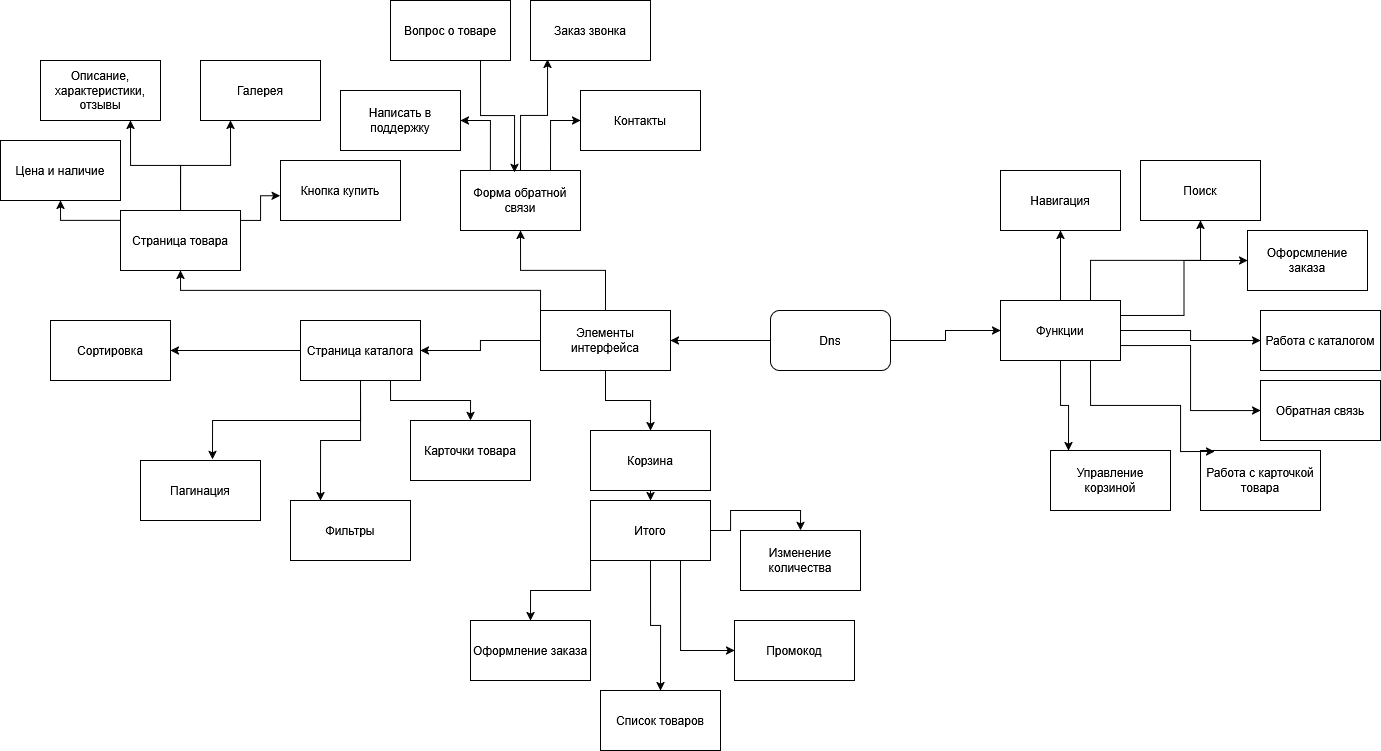

The diagram above was exported from draw.io. Its source (the exported page's mxGraphModel, read from the mxfile embedded in the PNG):
<mxGraphModel dx="2491" dy="884" grid="1" gridSize="10" guides="1" tooltips="1" connect="1" arrows="1" fold="1" page="1" pageScale="1" pageWidth="827" pageHeight="1169" math="0" shadow="0">
  <root>
    <mxCell id="0" />
    <mxCell id="1" parent="0" />
    <mxCell id="WnLrTSUHYDLu3Eekp3Jg-32" edge="1" parent="1" source="WnLrTSUHYDLu3Eekp3Jg-1" style="edgeStyle=orthogonalEdgeStyle;rounded=0;orthogonalLoop=1;jettySize=auto;html=1;exitX=1;exitY=0.5;exitDx=0;exitDy=0;entryX=0;entryY=0.5;entryDx=0;entryDy=0;" target="WnLrTSUHYDLu3Eekp3Jg-2">
      <mxGeometry relative="1" as="geometry" />
    </mxCell>
    <mxCell id="WnLrTSUHYDLu3Eekp3Jg-41" edge="1" parent="1" source="WnLrTSUHYDLu3Eekp3Jg-1" style="edgeStyle=orthogonalEdgeStyle;rounded=0;orthogonalLoop=1;jettySize=auto;html=1;exitX=0;exitY=0.5;exitDx=0;exitDy=0;entryX=1;entryY=0.5;entryDx=0;entryDy=0;" target="WnLrTSUHYDLu3Eekp3Jg-3">
      <mxGeometry relative="1" as="geometry" />
    </mxCell>
    <mxCell id="WnLrTSUHYDLu3Eekp3Jg-1" parent="1" style="rounded=1;whiteSpace=wrap;html=1;" value="Dns" vertex="1">
      <mxGeometry height="60" width="120" x="390" y="380" as="geometry" />
    </mxCell>
    <mxCell id="WnLrTSUHYDLu3Eekp3Jg-34" edge="1" parent="1" source="WnLrTSUHYDLu3Eekp3Jg-2" style="edgeStyle=orthogonalEdgeStyle;rounded=0;orthogonalLoop=1;jettySize=auto;html=1;" target="WnLrTSUHYDLu3Eekp3Jg-9" value="">
      <mxGeometry relative="1" as="geometry" />
    </mxCell>
    <mxCell id="WnLrTSUHYDLu3Eekp3Jg-35" edge="1" parent="1" source="WnLrTSUHYDLu3Eekp3Jg-2" style="edgeStyle=orthogonalEdgeStyle;rounded=0;orthogonalLoop=1;jettySize=auto;html=1;exitX=0.75;exitY=0;exitDx=0;exitDy=0;entryX=0.5;entryY=1;entryDx=0;entryDy=0;" target="WnLrTSUHYDLu3Eekp3Jg-4">
      <mxGeometry relative="1" as="geometry" />
    </mxCell>
    <mxCell id="WnLrTSUHYDLu3Eekp3Jg-36" edge="1" parent="1" source="WnLrTSUHYDLu3Eekp3Jg-2" style="edgeStyle=orthogonalEdgeStyle;rounded=0;orthogonalLoop=1;jettySize=auto;html=1;exitX=1;exitY=0.25;exitDx=0;exitDy=0;entryX=0;entryY=0.5;entryDx=0;entryDy=0;" target="WnLrTSUHYDLu3Eekp3Jg-5">
      <mxGeometry relative="1" as="geometry" />
    </mxCell>
    <mxCell id="WnLrTSUHYDLu3Eekp3Jg-37" edge="1" parent="1" source="WnLrTSUHYDLu3Eekp3Jg-2" style="edgeStyle=orthogonalEdgeStyle;rounded=0;orthogonalLoop=1;jettySize=auto;html=1;exitX=1;exitY=0.5;exitDx=0;exitDy=0;entryX=0;entryY=0.5;entryDx=0;entryDy=0;" target="WnLrTSUHYDLu3Eekp3Jg-6">
      <mxGeometry relative="1" as="geometry" />
    </mxCell>
    <mxCell id="WnLrTSUHYDLu3Eekp3Jg-38" edge="1" parent="1" source="WnLrTSUHYDLu3Eekp3Jg-2" style="edgeStyle=orthogonalEdgeStyle;rounded=0;orthogonalLoop=1;jettySize=auto;html=1;exitX=1;exitY=0.75;exitDx=0;exitDy=0;entryX=0;entryY=0.5;entryDx=0;entryDy=0;" target="WnLrTSUHYDLu3Eekp3Jg-7">
      <mxGeometry relative="1" as="geometry" />
    </mxCell>
    <mxCell id="WnLrTSUHYDLu3Eekp3Jg-2" parent="1" style="rounded=0;whiteSpace=wrap;html=1;" value="Функции" vertex="1">
      <mxGeometry height="60" width="120" x="620" y="370" as="geometry" />
    </mxCell>
    <mxCell id="WnLrTSUHYDLu3Eekp3Jg-42" edge="1" parent="1" source="WnLrTSUHYDLu3Eekp3Jg-3" style="edgeStyle=orthogonalEdgeStyle;rounded=0;orthogonalLoop=1;jettySize=auto;html=1;exitX=0.5;exitY=0;exitDx=0;exitDy=0;entryX=0.5;entryY=1;entryDx=0;entryDy=0;" target="WnLrTSUHYDLu3Eekp3Jg-11">
      <mxGeometry relative="1" as="geometry" />
    </mxCell>
    <mxCell id="WnLrTSUHYDLu3Eekp3Jg-43" edge="1" parent="1" source="WnLrTSUHYDLu3Eekp3Jg-3" style="edgeStyle=orthogonalEdgeStyle;rounded=0;orthogonalLoop=1;jettySize=auto;html=1;exitX=0;exitY=0.5;exitDx=0;exitDy=0;entryX=1;entryY=0.5;entryDx=0;entryDy=0;" target="WnLrTSUHYDLu3Eekp3Jg-16">
      <mxGeometry relative="1" as="geometry" />
    </mxCell>
    <mxCell id="WnLrTSUHYDLu3Eekp3Jg-44" edge="1" parent="1" source="WnLrTSUHYDLu3Eekp3Jg-3" style="edgeStyle=orthogonalEdgeStyle;rounded=0;orthogonalLoop=1;jettySize=auto;html=1;exitX=0.5;exitY=1;exitDx=0;exitDy=0;entryX=0.5;entryY=0;entryDx=0;entryDy=0;" target="WnLrTSUHYDLu3Eekp3Jg-21">
      <mxGeometry relative="1" as="geometry" />
    </mxCell>
    <mxCell id="WnLrTSUHYDLu3Eekp3Jg-65" edge="1" parent="1" source="WnLrTSUHYDLu3Eekp3Jg-3" style="edgeStyle=orthogonalEdgeStyle;rounded=0;orthogonalLoop=1;jettySize=auto;html=1;exitX=0;exitY=0;exitDx=0;exitDy=0;entryX=0.5;entryY=1;entryDx=0;entryDy=0;" target="WnLrTSUHYDLu3Eekp3Jg-27">
      <mxGeometry relative="1" as="geometry" />
    </mxCell>
    <mxCell id="WnLrTSUHYDLu3Eekp3Jg-3" parent="1" style="rounded=0;whiteSpace=wrap;html=1;" value="Элементы интерфейса" vertex="1">
      <mxGeometry height="60" width="130" x="160" y="380" as="geometry" />
    </mxCell>
    <mxCell id="WnLrTSUHYDLu3Eekp3Jg-4" parent="1" style="rounded=0;whiteSpace=wrap;html=1;" value="Поиск" vertex="1">
      <mxGeometry height="60" width="120" x="760" y="230" as="geometry" />
    </mxCell>
    <mxCell id="WnLrTSUHYDLu3Eekp3Jg-5" parent="1" style="rounded=0;whiteSpace=wrap;html=1;" value="Офорсмление заказа" vertex="1">
      <mxGeometry height="60" width="120" x="867" y="300" as="geometry" />
    </mxCell>
    <mxCell id="WnLrTSUHYDLu3Eekp3Jg-6" parent="1" style="rounded=0;whiteSpace=wrap;html=1;" value="Работа с каталогом" vertex="1">
      <mxGeometry height="60" width="120" x="880" y="380" as="geometry" />
    </mxCell>
    <mxCell id="WnLrTSUHYDLu3Eekp3Jg-7" parent="1" style="rounded=0;whiteSpace=wrap;html=1;" value="Обратная связь" vertex="1">
      <mxGeometry height="60" width="120" x="880" y="450" as="geometry" />
    </mxCell>
    <mxCell id="WnLrTSUHYDLu3Eekp3Jg-8" parent="1" style="rounded=0;whiteSpace=wrap;html=1;" value="Работа с карточкой товара" vertex="1">
      <mxGeometry height="60" width="120" x="820" y="520" as="geometry" />
    </mxCell>
    <mxCell id="WnLrTSUHYDLu3Eekp3Jg-9" parent="1" style="rounded=0;whiteSpace=wrap;html=1;" value="Навигация" vertex="1">
      <mxGeometry height="60" width="120" x="620" y="240" as="geometry" />
    </mxCell>
    <mxCell id="WnLrTSUHYDLu3Eekp3Jg-10" parent="1" style="rounded=0;whiteSpace=wrap;html=1;" value="Управление корзиной" vertex="1">
      <mxGeometry height="60" width="120" x="670" y="520" as="geometry" />
    </mxCell>
    <mxCell id="WnLrTSUHYDLu3Eekp3Jg-61" edge="1" parent="1" source="WnLrTSUHYDLu3Eekp3Jg-11" style="edgeStyle=orthogonalEdgeStyle;rounded=0;orthogonalLoop=1;jettySize=auto;html=1;exitX=0.25;exitY=0;exitDx=0;exitDy=0;entryX=1;entryY=0.5;entryDx=0;entryDy=0;" target="WnLrTSUHYDLu3Eekp3Jg-15">
      <mxGeometry relative="1" as="geometry" />
    </mxCell>
    <mxCell id="WnLrTSUHYDLu3Eekp3Jg-62" edge="1" parent="1" source="WnLrTSUHYDLu3Eekp3Jg-11" style="edgeStyle=orthogonalEdgeStyle;rounded=0;orthogonalLoop=1;jettySize=auto;html=1;exitX=0.75;exitY=0;exitDx=0;exitDy=0;entryX=0;entryY=0.5;entryDx=0;entryDy=0;" target="WnLrTSUHYDLu3Eekp3Jg-12">
      <mxGeometry relative="1" as="geometry" />
    </mxCell>
    <mxCell id="WnLrTSUHYDLu3Eekp3Jg-11" parent="1" style="rounded=0;whiteSpace=wrap;html=1;" value="Форма обратной связи" vertex="1">
      <mxGeometry height="60" width="120" x="80" y="240" as="geometry" />
    </mxCell>
    <mxCell id="WnLrTSUHYDLu3Eekp3Jg-12" parent="1" style="rounded=0;whiteSpace=wrap;html=1;" value="Контакты" vertex="1">
      <mxGeometry height="60" width="120" x="200" y="160" as="geometry" />
    </mxCell>
    <mxCell id="WnLrTSUHYDLu3Eekp3Jg-13" parent="1" style="rounded=0;whiteSpace=wrap;html=1;" value="Заказ звонка" vertex="1">
      <mxGeometry height="60" width="120" x="150" y="70" as="geometry" />
    </mxCell>
    <mxCell id="WnLrTSUHYDLu3Eekp3Jg-14" parent="1" style="rounded=0;whiteSpace=wrap;html=1;" value="Вопрос о товаре" vertex="1">
      <mxGeometry height="60" width="120" x="10" y="70" as="geometry" />
    </mxCell>
    <mxCell id="WnLrTSUHYDLu3Eekp3Jg-15" parent="1" style="rounded=0;whiteSpace=wrap;html=1;" value="Написать в поддержку" vertex="1">
      <mxGeometry height="60" width="120" x="-40" y="160" as="geometry" />
    </mxCell>
    <mxCell id="WnLrTSUHYDLu3Eekp3Jg-57" edge="1" parent="1" source="WnLrTSUHYDLu3Eekp3Jg-16" style="edgeStyle=orthogonalEdgeStyle;rounded=0;orthogonalLoop=1;jettySize=auto;html=1;exitX=0;exitY=0.5;exitDx=0;exitDy=0;entryX=1;entryY=0.5;entryDx=0;entryDy=0;" target="WnLrTSUHYDLu3Eekp3Jg-19">
      <mxGeometry relative="1" as="geometry" />
    </mxCell>
    <mxCell id="WnLrTSUHYDLu3Eekp3Jg-59" edge="1" parent="1" source="WnLrTSUHYDLu3Eekp3Jg-16" style="edgeStyle=orthogonalEdgeStyle;rounded=0;orthogonalLoop=1;jettySize=auto;html=1;exitX=0.75;exitY=1;exitDx=0;exitDy=0;entryX=0.5;entryY=0;entryDx=0;entryDy=0;" target="WnLrTSUHYDLu3Eekp3Jg-17">
      <mxGeometry relative="1" as="geometry" />
    </mxCell>
    <mxCell id="WnLrTSUHYDLu3Eekp3Jg-60" edge="1" parent="1" source="WnLrTSUHYDLu3Eekp3Jg-16" style="edgeStyle=orthogonalEdgeStyle;rounded=0;orthogonalLoop=1;jettySize=auto;html=1;exitX=0.5;exitY=1;exitDx=0;exitDy=0;entryX=0.25;entryY=0;entryDx=0;entryDy=0;" target="WnLrTSUHYDLu3Eekp3Jg-20">
      <mxGeometry relative="1" as="geometry" />
    </mxCell>
    <mxCell id="WnLrTSUHYDLu3Eekp3Jg-16" parent="1" style="rounded=0;whiteSpace=wrap;html=1;" value="Страница каталога" vertex="1">
      <mxGeometry height="60" width="120" x="-80" y="390" as="geometry" />
    </mxCell>
    <mxCell id="WnLrTSUHYDLu3Eekp3Jg-17" parent="1" style="rounded=0;whiteSpace=wrap;html=1;" value="Карточки товара" vertex="1">
      <mxGeometry height="60" width="120" x="30" y="490" as="geometry" />
    </mxCell>
    <mxCell id="WnLrTSUHYDLu3Eekp3Jg-18" parent="1" style="rounded=0;whiteSpace=wrap;html=1;" value="Пагинация" vertex="1">
      <mxGeometry height="60" width="120" x="-240" y="530" as="geometry" />
    </mxCell>
    <mxCell id="WnLrTSUHYDLu3Eekp3Jg-19" parent="1" style="rounded=0;whiteSpace=wrap;html=1;" value="Сортировка" vertex="1">
      <mxGeometry height="60" width="120" x="-330" y="390" as="geometry" />
    </mxCell>
    <mxCell id="WnLrTSUHYDLu3Eekp3Jg-20" parent="1" style="rounded=0;whiteSpace=wrap;html=1;" value="Фильтры" vertex="1">
      <mxGeometry height="60" width="120" x="-90" y="570" as="geometry" />
    </mxCell>
    <mxCell id="WnLrTSUHYDLu3Eekp3Jg-45" edge="1" parent="1" source="WnLrTSUHYDLu3Eekp3Jg-21" style="edgeStyle=orthogonalEdgeStyle;rounded=0;orthogonalLoop=1;jettySize=auto;html=1;exitX=0.5;exitY=1;exitDx=0;exitDy=0;entryX=0.5;entryY=0;entryDx=0;entryDy=0;" target="WnLrTSUHYDLu3Eekp3Jg-26">
      <mxGeometry relative="1" as="geometry" />
    </mxCell>
    <mxCell id="WnLrTSUHYDLu3Eekp3Jg-21" parent="1" style="rounded=0;whiteSpace=wrap;html=1;" value="Корзина" vertex="1">
      <mxGeometry height="60" width="120" x="210" y="500" as="geometry" />
    </mxCell>
    <mxCell id="WnLrTSUHYDLu3Eekp3Jg-22" parent="1" style="rounded=0;whiteSpace=wrap;html=1;" value="Промокод" vertex="1">
      <mxGeometry height="60" width="120" x="354" y="690" as="geometry" />
    </mxCell>
    <mxCell id="WnLrTSUHYDLu3Eekp3Jg-23" parent="1" style="rounded=0;whiteSpace=wrap;html=1;" value="Список товаров" vertex="1">
      <mxGeometry height="60" width="120" x="220" y="760" as="geometry" />
    </mxCell>
    <mxCell id="WnLrTSUHYDLu3Eekp3Jg-24" parent="1" style="rounded=0;whiteSpace=wrap;html=1;" value="Изменение количества" vertex="1">
      <mxGeometry height="60" width="120" x="360" y="600" as="geometry" />
    </mxCell>
    <mxCell id="WnLrTSUHYDLu3Eekp3Jg-25" parent="1" style="rounded=0;whiteSpace=wrap;html=1;" value="Оформление заказа" vertex="1">
      <mxGeometry height="60" width="120" x="90" y="690" as="geometry" />
    </mxCell>
    <mxCell id="WnLrTSUHYDLu3Eekp3Jg-53" edge="1" parent="1" source="WnLrTSUHYDLu3Eekp3Jg-26" style="edgeStyle=orthogonalEdgeStyle;rounded=0;orthogonalLoop=1;jettySize=auto;html=1;exitX=0;exitY=1;exitDx=0;exitDy=0;entryX=0.5;entryY=0;entryDx=0;entryDy=0;" target="WnLrTSUHYDLu3Eekp3Jg-25">
      <mxGeometry relative="1" as="geometry" />
    </mxCell>
    <mxCell id="WnLrTSUHYDLu3Eekp3Jg-54" edge="1" parent="1" source="WnLrTSUHYDLu3Eekp3Jg-26" style="edgeStyle=orthogonalEdgeStyle;rounded=0;orthogonalLoop=1;jettySize=auto;html=1;exitX=0.5;exitY=1;exitDx=0;exitDy=0;entryX=0.5;entryY=0;entryDx=0;entryDy=0;" target="WnLrTSUHYDLu3Eekp3Jg-23">
      <mxGeometry relative="1" as="geometry" />
    </mxCell>
    <mxCell id="WnLrTSUHYDLu3Eekp3Jg-55" edge="1" parent="1" source="WnLrTSUHYDLu3Eekp3Jg-26" style="edgeStyle=orthogonalEdgeStyle;rounded=0;orthogonalLoop=1;jettySize=auto;html=1;exitX=0.75;exitY=1;exitDx=0;exitDy=0;entryX=0;entryY=0.5;entryDx=0;entryDy=0;" target="WnLrTSUHYDLu3Eekp3Jg-22">
      <mxGeometry relative="1" as="geometry" />
    </mxCell>
    <mxCell id="WnLrTSUHYDLu3Eekp3Jg-56" edge="1" parent="1" source="WnLrTSUHYDLu3Eekp3Jg-26" style="edgeStyle=orthogonalEdgeStyle;rounded=0;orthogonalLoop=1;jettySize=auto;html=1;exitX=1;exitY=0.5;exitDx=0;exitDy=0;entryX=0.5;entryY=0;entryDx=0;entryDy=0;" target="WnLrTSUHYDLu3Eekp3Jg-24">
      <mxGeometry relative="1" as="geometry" />
    </mxCell>
    <mxCell id="WnLrTSUHYDLu3Eekp3Jg-26" parent="1" style="rounded=0;whiteSpace=wrap;html=1;" value="Итого" vertex="1">
      <mxGeometry height="60" width="120" x="210" y="570" as="geometry" />
    </mxCell>
    <mxCell id="WnLrTSUHYDLu3Eekp3Jg-66" edge="1" parent="1" source="WnLrTSUHYDLu3Eekp3Jg-27" style="edgeStyle=orthogonalEdgeStyle;rounded=0;orthogonalLoop=1;jettySize=auto;html=1;exitX=1;exitY=0;exitDx=0;exitDy=0;entryX=-0.004;entryY=0.589;entryDx=0;entryDy=0;entryPerimeter=0;" target="WnLrTSUHYDLu3Eekp3Jg-30">
      <mxGeometry relative="1" as="geometry">
        <Array as="points">
          <mxPoint x="-140" y="290" />
          <mxPoint x="-120" y="290" />
          <mxPoint x="-120" y="265" />
        </Array>
      </mxGeometry>
    </mxCell>
    <mxCell id="WnLrTSUHYDLu3Eekp3Jg-67" edge="1" parent="1" source="WnLrTSUHYDLu3Eekp3Jg-27" style="edgeStyle=orthogonalEdgeStyle;rounded=0;orthogonalLoop=1;jettySize=auto;html=1;exitX=0;exitY=0;exitDx=0;exitDy=0;entryX=0.5;entryY=1;entryDx=0;entryDy=0;" target="WnLrTSUHYDLu3Eekp3Jg-31">
      <mxGeometry relative="1" as="geometry">
        <Array as="points">
          <mxPoint x="-260" y="290" />
          <mxPoint x="-320" y="290" />
        </Array>
      </mxGeometry>
    </mxCell>
    <mxCell id="WnLrTSUHYDLu3Eekp3Jg-68" edge="1" parent="1" source="WnLrTSUHYDLu3Eekp3Jg-27" style="edgeStyle=orthogonalEdgeStyle;rounded=0;orthogonalLoop=1;jettySize=auto;html=1;exitX=0.5;exitY=0;exitDx=0;exitDy=0;entryX=0.25;entryY=1;entryDx=0;entryDy=0;" target="WnLrTSUHYDLu3Eekp3Jg-28">
      <mxGeometry relative="1" as="geometry" />
    </mxCell>
    <mxCell id="WnLrTSUHYDLu3Eekp3Jg-71" edge="1" parent="1" source="WnLrTSUHYDLu3Eekp3Jg-27" style="edgeStyle=orthogonalEdgeStyle;rounded=0;orthogonalLoop=1;jettySize=auto;html=1;entryX=0.75;entryY=1;entryDx=0;entryDy=0;" target="WnLrTSUHYDLu3Eekp3Jg-29">
      <mxGeometry relative="1" as="geometry" />
    </mxCell>
    <mxCell id="WnLrTSUHYDLu3Eekp3Jg-27" parent="1" style="rounded=0;whiteSpace=wrap;html=1;" value="Страница товара" vertex="1">
      <mxGeometry height="60" width="120" x="-260" y="280" as="geometry" />
    </mxCell>
    <mxCell id="WnLrTSUHYDLu3Eekp3Jg-28" parent="1" style="rounded=0;whiteSpace=wrap;html=1;" value="Галерея" vertex="1">
      <mxGeometry height="60" width="120" x="-180" y="130" as="geometry" />
    </mxCell>
    <mxCell id="WnLrTSUHYDLu3Eekp3Jg-29" parent="1" style="rounded=0;whiteSpace=wrap;html=1;" value="Описание, характеристики, отзывы" vertex="1">
      <mxGeometry height="60" width="120" x="-340" y="130" as="geometry" />
    </mxCell>
    <mxCell id="WnLrTSUHYDLu3Eekp3Jg-30" parent="1" style="rounded=0;whiteSpace=wrap;html=1;" value="Кнопка купить" vertex="1">
      <mxGeometry height="60" width="120" x="-100" y="230" as="geometry" />
    </mxCell>
    <mxCell id="WnLrTSUHYDLu3Eekp3Jg-31" parent="1" style="rounded=0;whiteSpace=wrap;html=1;" value="Цена и наличие" vertex="1">
      <mxGeometry height="60" width="120" x="-380" y="210" as="geometry" />
    </mxCell>
    <mxCell id="WnLrTSUHYDLu3Eekp3Jg-39" edge="1" parent="1" source="WnLrTSUHYDLu3Eekp3Jg-2" style="edgeStyle=orthogonalEdgeStyle;rounded=0;orthogonalLoop=1;jettySize=auto;html=1;exitX=0.75;exitY=1;exitDx=0;exitDy=0;entryX=0.117;entryY=0.017;entryDx=0;entryDy=0;entryPerimeter=0;" target="WnLrTSUHYDLu3Eekp3Jg-8">
      <mxGeometry relative="1" as="geometry">
        <Array as="points">
          <mxPoint x="710" y="475" />
          <mxPoint x="800" y="475" />
          <mxPoint x="800" y="521" />
        </Array>
      </mxGeometry>
    </mxCell>
    <mxCell id="WnLrTSUHYDLu3Eekp3Jg-40" edge="1" parent="1" source="WnLrTSUHYDLu3Eekp3Jg-2" style="edgeStyle=orthogonalEdgeStyle;rounded=0;orthogonalLoop=1;jettySize=auto;html=1;exitX=0.5;exitY=1;exitDx=0;exitDy=0;entryX=0.15;entryY=0;entryDx=0;entryDy=0;entryPerimeter=0;" target="WnLrTSUHYDLu3Eekp3Jg-10">
      <mxGeometry relative="1" as="geometry" />
    </mxCell>
    <mxCell id="WnLrTSUHYDLu3Eekp3Jg-58" edge="1" parent="1" source="WnLrTSUHYDLu3Eekp3Jg-16" style="edgeStyle=orthogonalEdgeStyle;rounded=0;orthogonalLoop=1;jettySize=auto;html=1;exitX=0.5;exitY=1;exitDx=0;exitDy=0;entryX=0.6;entryY=-0.017;entryDx=0;entryDy=0;entryPerimeter=0;" target="WnLrTSUHYDLu3Eekp3Jg-18">
      <mxGeometry relative="1" as="geometry" />
    </mxCell>
    <mxCell id="WnLrTSUHYDLu3Eekp3Jg-63" edge="1" parent="1" source="WnLrTSUHYDLu3Eekp3Jg-11" style="edgeStyle=orthogonalEdgeStyle;rounded=0;orthogonalLoop=1;jettySize=auto;html=1;exitX=0.5;exitY=0;exitDx=0;exitDy=0;entryX=0.142;entryY=0.983;entryDx=0;entryDy=0;entryPerimeter=0;" target="WnLrTSUHYDLu3Eekp3Jg-13">
      <mxGeometry relative="1" as="geometry" />
    </mxCell>
    <mxCell id="WnLrTSUHYDLu3Eekp3Jg-64" edge="1" parent="1" source="WnLrTSUHYDLu3Eekp3Jg-14" style="edgeStyle=orthogonalEdgeStyle;rounded=0;orthogonalLoop=1;jettySize=auto;html=1;exitX=0.75;exitY=1;exitDx=0;exitDy=0;entryX=0.45;entryY=0.033;entryDx=0;entryDy=0;entryPerimeter=0;" target="WnLrTSUHYDLu3Eekp3Jg-11">
      <mxGeometry relative="1" as="geometry" />
    </mxCell>
  </root>
</mxGraphModel>